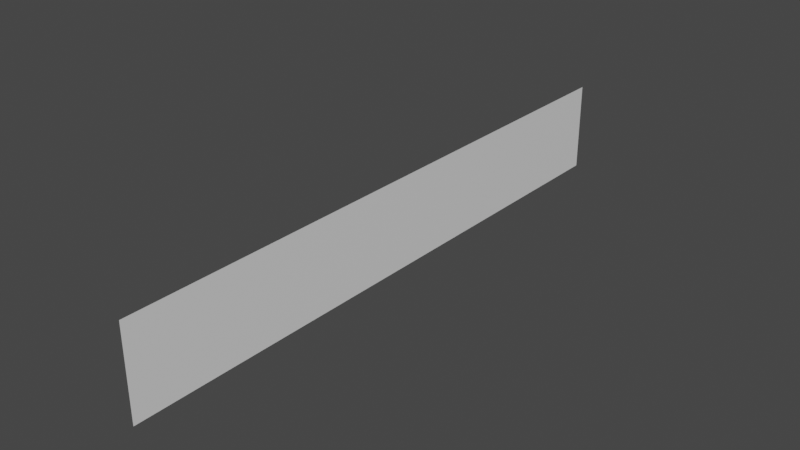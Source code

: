 # Source: model-vfx-boss-greater-buster-robot-shock-wave.blend  (saved by Blender 3.1.7; exported with 4.5.12 LTS)
import bpy
from mathutils import Matrix  # noqa: F401  (used for matrix-valued properties, if any)

bpy.ops.wm.read_factory_settings(use_empty=True)
scene = bpy.context.scene
scene.name = 'Scene'

# ---- collections
col_collection = bpy.data.collections.new('Collection'); scene.collection.children.link(col_collection)

# ---- materials (node trees are filled in below, after node groups)
mat_material = bpy.data.materials.new('material')
mat_material.use_transparent_shadow = False

# ---- material node trees
mat_material.use_nodes = True; mat_material.node_tree.nodes.clear()
_N = mat_material.node_tree.nodes; _L = mat_material.node_tree.links
n0 = _N.new('ShaderNodeBsdfPrincipled'); n0.name = 'Principled BSDF'; n0.location = (10, 300)
n0.distribution = 'GGX'
n0.subsurface_method = 'RANDOM_WALK_SKIN'
n0.inputs[3].default_value = 1.45
n0.inputs[27].default_value = (0.0, 0.0, 0.0, 1.0)
n0.inputs[28].default_value = 1.0
n1 = _N.new('ShaderNodeOutputMaterial'); n1.name = 'Material Output'; n1.location = (300, 300)
_L.new(n0.outputs[0], n1.inputs[0])
n1.is_active_output = True

# ---- world
world_world = bpy.data.worlds.new('World'); scene.world = world_world
world_world.use_nodes = True; world_world.node_tree.nodes.clear()
_N = world_world.node_tree.nodes; _L = world_world.node_tree.links
n0 = _N.new('ShaderNodeOutputWorld'); n0.name = 'World Output'; n0.location = (300, 300)
n1 = _N.new('ShaderNodeBackground'); n1.name = 'Background'; n1.location = (10, 300)
n1.inputs[0].default_value = (0.05088, 0.05088, 0.05088, 1.0)
_L.new(n1.outputs[0], n0.inputs[0])
n0.is_active_output = True
world_world.color = (0.05088, 0.05088, 0.05088)
world_world.use_sun_shadow = False
world_world.sun_shadow_jitter_overblur = 0.0

# ---- meshes
me_scene = bpy.data.meshes.new('Scene')
me_scene.from_pydata([(0.0, -50.0, 50.0), (0.0, 50.0, 50.0), (0.0, 50.0, -50.0), (0.0, -50.0, -50.0)], [], [(2, 1, 0, 3)])
_uv = me_scene.uv_layers.new(name='UVSet0')
_uv.uv.foreach_set('vector', [0.9999, 0.6249, 7.486e-05, 0.6249, 7.486e-05, 0.3751, 0.9999, 0.3751])
_uv.active_render = True
_uv = me_scene.uv_layers.new(name='UVSet1')
_uv.uv.foreach_set('vector', [0.9959, 0.004056, 0.9959, 0.3097, 0.6903, 0.3097, 0.6903, 0.004056])
me_scene.materials.append(mat_material)
me_scene.use_remesh_fix_poles = True
me_scene.use_remesh_preserve_attributes = False
me_scene.update()
me_scene.normals_split_custom_set([tuple(v) for v in zip(*[iter([1.0, 0.0, 0.0, 1.0, 0.0, 0.0, 1.0, 0.0, 0.0, 1.0, 0.0, 0.0])] * 3)])

# ---- objects
ob_vfx_shock_wave = bpy.data.objects.new('vfx_shock_wave', me_scene)

# ---- transforms, parenting, visibility, modifiers, constraints
ob_vfx_shock_wave.location = (0.0, 0.0, 0.0)
ob_vfx_shock_wave.rotation_euler = (1.571, -0.0, 0.0)
ob_vfx_shock_wave.scale = (0.002, 0.006, 0.04)
ob_vfx_shock_wave.color = (0.8, 0.8, 0.8, 1.0)

# ---- collection membership
col_collection.objects.link(ob_vfx_shock_wave)

# ---- scene / render settings (as saved in the file)
scene.frame_start = 1; scene.frame_end = 250; scene.frame_set(1)
scene.render.engine = 'BLENDER_EEVEE_NEXT'
scene.render.fps = 25
scene.cycles.sampling_pattern = 'TABULATED_SOBOL'
scene.cycles.use_light_tree = False
scene.view_settings.view_transform = 'Filmic'
bpy.context.view_layer.update()

# ---- added for rendering (the .blend has no active camera and no usable light): camera, sun
cam_auto = bpy.data.cameras.new('AutoCamera')
cam_auto.lens = 50.0
cam_auto.sensor_width = 36.0
cam_auto.clip_end = 1000.0
ob_auto_camera = bpy.data.objects.new('AutoCamera', cam_auto)
scene.collection.objects.link(ob_auto_camera)
ob_auto_camera.location = (3.7423, -4.49076, 2.99384)
ob_auto_camera.rotation_euler = (1.09748, -7.21219e-08, 0.694738)
scene.camera = ob_auto_camera
light_auto_sun = bpy.data.lights.new('AutoSun', 'SUN')
light_auto_sun.energy = 3.0
light_auto_sun.angle = 0.0523599
ob_auto_sun = bpy.data.objects.new('AutoSun', light_auto_sun)
scene.collection.objects.link(ob_auto_sun)
ob_auto_sun.rotation_euler = (0.872665, 0.174533, 0.523599)
bpy.context.view_layer.update()
